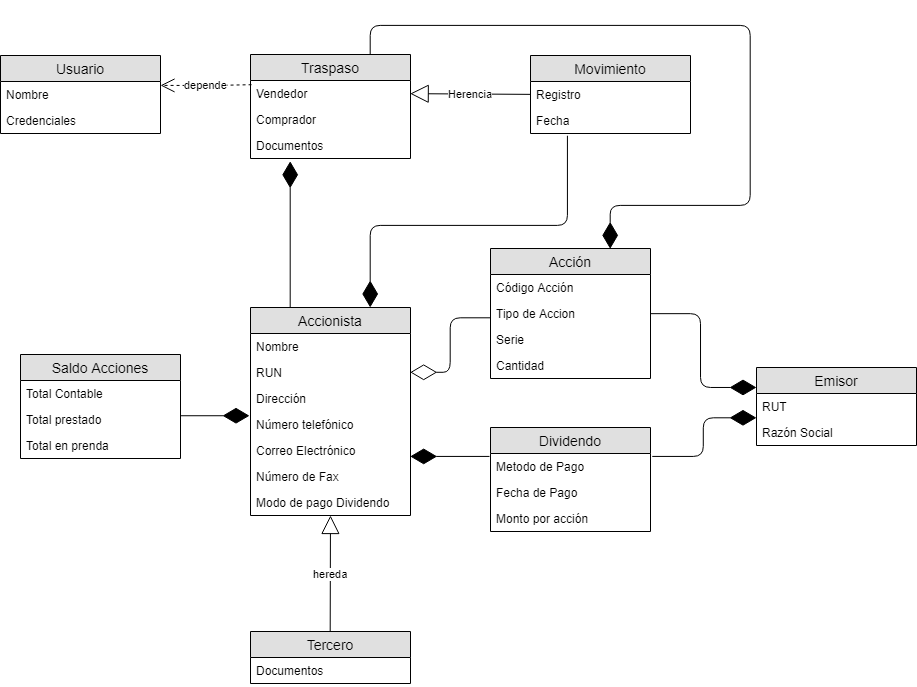

The diagram above was exported from draw.io. Its source (the exported page's mxGraphModel, read from the mxfile embedded in the PNG):
<mxGraphModel dx="961" dy="527" grid="1" gridSize="10" guides="1" tooltips="1" connect="1" arrows="1" fold="1" page="1" pageScale="1" pageWidth="827" pageHeight="1169" math="0" shadow="0">
  <root>
    <mxCell id="0" />
    <mxCell id="1" parent="0" />
    <mxCell id="XkVUPOS0JckSNSu9HsGQ-1" value="Accionista" style="swimlane;fontStyle=0;childLayout=stackLayout;horizontal=1;startSize=26;fillColor=#e0e0e0;horizontalStack=0;resizeParent=1;resizeParentMax=0;resizeLast=0;collapsible=1;marginBottom=0;swimlaneFillColor=#ffffff;align=center;fontSize=14;spacing=2;" parent="1" vertex="1">
      <mxGeometry x="360" y="422" width="160" height="208" as="geometry">
        <mxRectangle x="360" y="273" width="100" height="30" as="alternateBounds" />
      </mxGeometry>
    </mxCell>
    <mxCell id="XkVUPOS0JckSNSu9HsGQ-2" value="Nombre" style="text;strokeColor=none;fillColor=none;spacingLeft=4;spacingRight=4;overflow=hidden;rotatable=0;points=[[0,0.5],[1,0.5]];portConstraint=eastwest;fontSize=12;" parent="XkVUPOS0JckSNSu9HsGQ-1" vertex="1">
      <mxGeometry y="26" width="160" height="26" as="geometry" />
    </mxCell>
    <mxCell id="XkVUPOS0JckSNSu9HsGQ-36" value="RUN" style="text;strokeColor=none;fillColor=none;spacingLeft=4;spacingRight=4;overflow=hidden;rotatable=0;points=[[0,0.5],[1,0.5]];portConstraint=eastwest;fontSize=12;" parent="XkVUPOS0JckSNSu9HsGQ-1" vertex="1">
      <mxGeometry y="52" width="160" height="26" as="geometry" />
    </mxCell>
    <mxCell id="XkVUPOS0JckSNSu9HsGQ-38" value="Dirección" style="text;strokeColor=none;fillColor=none;spacingLeft=4;spacingRight=4;overflow=hidden;rotatable=0;points=[[0,0.5],[1,0.5]];portConstraint=eastwest;fontSize=12;" parent="XkVUPOS0JckSNSu9HsGQ-1" vertex="1">
      <mxGeometry y="78" width="160" height="26" as="geometry" />
    </mxCell>
    <mxCell id="XkVUPOS0JckSNSu9HsGQ-37" value="Número telefónico" style="text;strokeColor=none;fillColor=none;spacingLeft=4;spacingRight=4;overflow=hidden;rotatable=0;points=[[0,0.5],[1,0.5]];portConstraint=eastwest;fontSize=12;" parent="XkVUPOS0JckSNSu9HsGQ-1" vertex="1">
      <mxGeometry y="104" width="160" height="26" as="geometry" />
    </mxCell>
    <mxCell id="XkVUPOS0JckSNSu9HsGQ-3" value="Correo Electrónico" style="text;strokeColor=none;fillColor=none;spacingLeft=4;spacingRight=4;overflow=hidden;rotatable=0;points=[[0,0.5],[1,0.5]];portConstraint=eastwest;fontSize=12;" parent="XkVUPOS0JckSNSu9HsGQ-1" vertex="1">
      <mxGeometry y="130" width="160" height="26" as="geometry" />
    </mxCell>
    <mxCell id="XkVUPOS0JckSNSu9HsGQ-4" value="Número de Fax" style="text;strokeColor=none;fillColor=none;spacingLeft=4;spacingRight=4;overflow=hidden;rotatable=0;points=[[0,0.5],[1,0.5]];portConstraint=eastwest;fontSize=12;" parent="XkVUPOS0JckSNSu9HsGQ-1" vertex="1">
      <mxGeometry y="156" width="160" height="26" as="geometry" />
    </mxCell>
    <mxCell id="XkVUPOS0JckSNSu9HsGQ-39" value="Modo de pago Dividendo" style="text;strokeColor=none;fillColor=none;spacingLeft=4;spacingRight=4;overflow=hidden;rotatable=0;points=[[0,0.5],[1,0.5]];portConstraint=eastwest;fontSize=12;" parent="XkVUPOS0JckSNSu9HsGQ-1" vertex="1">
      <mxGeometry y="182" width="160" height="26" as="geometry" />
    </mxCell>
    <mxCell id="XkVUPOS0JckSNSu9HsGQ-5" value="Tercero" style="swimlane;fontStyle=0;childLayout=stackLayout;horizontal=1;startSize=26;fillColor=#e0e0e0;horizontalStack=0;resizeParent=1;resizeParentMax=0;resizeLast=0;collapsible=1;marginBottom=0;swimlaneFillColor=#ffffff;align=center;fontSize=14;" parent="1" vertex="1">
      <mxGeometry x="360" y="746" width="160" height="52" as="geometry" />
    </mxCell>
    <mxCell id="XkVUPOS0JckSNSu9HsGQ-7" value="Documentos" style="text;strokeColor=none;fillColor=none;spacingLeft=4;spacingRight=4;overflow=hidden;rotatable=0;points=[[0,0.5],[1,0.5]];portConstraint=eastwest;fontSize=12;" parent="XkVUPOS0JckSNSu9HsGQ-5" vertex="1">
      <mxGeometry y="26" width="160" height="26" as="geometry" />
    </mxCell>
    <mxCell id="XkVUPOS0JckSNSu9HsGQ-9" value="Traspaso" style="swimlane;fontStyle=0;childLayout=stackLayout;horizontal=1;startSize=26;fillColor=#e0e0e0;horizontalStack=0;resizeParent=1;resizeParentMax=0;resizeLast=0;collapsible=1;marginBottom=0;swimlaneFillColor=#ffffff;align=center;fontSize=14;" parent="1" vertex="1">
      <mxGeometry x="360" y="169" width="160" height="104" as="geometry" />
    </mxCell>
    <mxCell id="XkVUPOS0JckSNSu9HsGQ-10" value="Vendedor" style="text;strokeColor=none;fillColor=none;spacingLeft=4;spacingRight=4;overflow=hidden;rotatable=0;points=[[0,0.5],[1,0.5]];portConstraint=eastwest;fontSize=12;" parent="XkVUPOS0JckSNSu9HsGQ-9" vertex="1">
      <mxGeometry y="26" width="160" height="26" as="geometry" />
    </mxCell>
    <mxCell id="XkVUPOS0JckSNSu9HsGQ-11" value="Comprador" style="text;strokeColor=none;fillColor=none;spacingLeft=4;spacingRight=4;overflow=hidden;rotatable=0;points=[[0,0.5],[1,0.5]];portConstraint=eastwest;fontSize=12;" parent="XkVUPOS0JckSNSu9HsGQ-9" vertex="1">
      <mxGeometry y="52" width="160" height="26" as="geometry" />
    </mxCell>
    <mxCell id="XkVUPOS0JckSNSu9HsGQ-12" value="Documentos&#10;" style="text;strokeColor=none;fillColor=none;spacingLeft=4;spacingRight=4;overflow=hidden;rotatable=0;points=[[0,0.5],[1,0.5]];portConstraint=eastwest;fontSize=12;" parent="XkVUPOS0JckSNSu9HsGQ-9" vertex="1">
      <mxGeometry y="78" width="160" height="26" as="geometry" />
    </mxCell>
    <mxCell id="XkVUPOS0JckSNSu9HsGQ-13" value="Emisor" style="swimlane;fontStyle=0;childLayout=stackLayout;horizontal=1;startSize=26;fillColor=#e0e0e0;horizontalStack=0;resizeParent=1;resizeParentMax=0;resizeLast=0;collapsible=1;marginBottom=0;swimlaneFillColor=#ffffff;align=center;fontSize=14;" parent="1" vertex="1">
      <mxGeometry x="866" y="482" width="160" height="78" as="geometry" />
    </mxCell>
    <mxCell id="XkVUPOS0JckSNSu9HsGQ-14" value="RUT" style="text;strokeColor=none;fillColor=none;spacingLeft=4;spacingRight=4;overflow=hidden;rotatable=0;points=[[0,0.5],[1,0.5]];portConstraint=eastwest;fontSize=12;" parent="XkVUPOS0JckSNSu9HsGQ-13" vertex="1">
      <mxGeometry y="26" width="160" height="26" as="geometry" />
    </mxCell>
    <mxCell id="fj9J4C88aVQKYOqf2IBh-2" value="Razón Social" style="text;strokeColor=none;fillColor=none;spacingLeft=4;spacingRight=4;overflow=hidden;rotatable=0;points=[[0,0.5],[1,0.5]];portConstraint=eastwest;fontSize=12;" parent="XkVUPOS0JckSNSu9HsGQ-13" vertex="1">
      <mxGeometry y="52" width="160" height="26" as="geometry" />
    </mxCell>
    <mxCell id="XkVUPOS0JckSNSu9HsGQ-17" value="Acción" style="swimlane;fontStyle=0;childLayout=stackLayout;horizontal=1;startSize=26;fillColor=#e0e0e0;horizontalStack=0;resizeParent=1;resizeParentMax=0;resizeLast=0;collapsible=1;marginBottom=0;swimlaneFillColor=#ffffff;align=center;fontSize=14;" parent="1" vertex="1">
      <mxGeometry x="600" y="363" width="160" height="130" as="geometry" />
    </mxCell>
    <mxCell id="XkVUPOS0JckSNSu9HsGQ-18" value="Código Acción" style="text;strokeColor=none;fillColor=none;spacingLeft=4;spacingRight=4;overflow=hidden;rotatable=0;points=[[0,0.5],[1,0.5]];portConstraint=eastwest;fontSize=12;" parent="XkVUPOS0JckSNSu9HsGQ-17" vertex="1">
      <mxGeometry y="26" width="160" height="26" as="geometry" />
    </mxCell>
    <mxCell id="fj9J4C88aVQKYOqf2IBh-3" value="Tipo de Accion" style="text;strokeColor=none;fillColor=none;spacingLeft=4;spacingRight=4;overflow=hidden;rotatable=0;points=[[0,0.5],[1,0.5]];portConstraint=eastwest;fontSize=12;" parent="XkVUPOS0JckSNSu9HsGQ-17" vertex="1">
      <mxGeometry y="52" width="160" height="26" as="geometry" />
    </mxCell>
    <mxCell id="fj9J4C88aVQKYOqf2IBh-5" value="Serie" style="text;strokeColor=none;fillColor=none;spacingLeft=4;spacingRight=4;overflow=hidden;rotatable=0;points=[[0,0.5],[1,0.5]];portConstraint=eastwest;fontSize=12;" parent="XkVUPOS0JckSNSu9HsGQ-17" vertex="1">
      <mxGeometry y="78" width="160" height="26" as="geometry" />
    </mxCell>
    <mxCell id="fj9J4C88aVQKYOqf2IBh-8" value="Cantidad&#10;" style="text;strokeColor=none;fillColor=none;spacingLeft=4;spacingRight=4;overflow=hidden;rotatable=0;points=[[0,0.5],[1,0.5]];portConstraint=eastwest;fontSize=12;" parent="XkVUPOS0JckSNSu9HsGQ-17" vertex="1">
      <mxGeometry y="104" width="160" height="26" as="geometry" />
    </mxCell>
    <mxCell id="XkVUPOS0JckSNSu9HsGQ-21" value="Dividendo" style="swimlane;fontStyle=0;childLayout=stackLayout;horizontal=1;startSize=26;fillColor=#e0e0e0;horizontalStack=0;resizeParent=1;resizeParentMax=0;resizeLast=0;collapsible=1;marginBottom=0;swimlaneFillColor=#ffffff;align=center;fontSize=14;" parent="1" vertex="1">
      <mxGeometry x="600" y="542" width="160" height="104" as="geometry" />
    </mxCell>
    <mxCell id="XkVUPOS0JckSNSu9HsGQ-22" value="Metodo de Pago" style="text;strokeColor=none;fillColor=none;spacingLeft=4;spacingRight=4;overflow=hidden;rotatable=0;points=[[0,0.5],[1,0.5]];portConstraint=eastwest;fontSize=12;" parent="XkVUPOS0JckSNSu9HsGQ-21" vertex="1">
      <mxGeometry y="26" width="160" height="26" as="geometry" />
    </mxCell>
    <mxCell id="fj9J4C88aVQKYOqf2IBh-6" value="Fecha de Pago" style="text;strokeColor=none;fillColor=none;spacingLeft=4;spacingRight=4;overflow=hidden;rotatable=0;points=[[0,0.5],[1,0.5]];portConstraint=eastwest;fontSize=12;" parent="XkVUPOS0JckSNSu9HsGQ-21" vertex="1">
      <mxGeometry y="52" width="160" height="26" as="geometry" />
    </mxCell>
    <mxCell id="fj9J4C88aVQKYOqf2IBh-7" value="Monto por acción" style="text;strokeColor=none;fillColor=none;spacingLeft=4;spacingRight=4;overflow=hidden;rotatable=0;points=[[0,0.5],[1,0.5]];portConstraint=eastwest;fontSize=12;" parent="XkVUPOS0JckSNSu9HsGQ-21" vertex="1">
      <mxGeometry y="78" width="160" height="26" as="geometry" />
    </mxCell>
    <mxCell id="XkVUPOS0JckSNSu9HsGQ-27" value="" style="endArrow=diamondThin;endFill=0;endSize=24;html=1;entryX=1;entryY=0.5;entryDx=0;entryDy=0;edgeStyle=orthogonalEdgeStyle;" parent="1" source="XkVUPOS0JckSNSu9HsGQ-17" target="XkVUPOS0JckSNSu9HsGQ-36" edge="1">
      <mxGeometry width="160" relative="1" as="geometry">
        <mxPoint x="589" y="402" as="sourcePoint" />
        <mxPoint x="710" y="589" as="targetPoint" />
        <Array as="points">
          <mxPoint x="560" y="432" />
          <mxPoint x="560" y="487" />
        </Array>
      </mxGeometry>
    </mxCell>
    <mxCell id="XkVUPOS0JckSNSu9HsGQ-28" value="" style="endArrow=diamondThin;endFill=1;endSize=24;html=1;edgeStyle=orthogonalEdgeStyle;" parent="1" target="XkVUPOS0JckSNSu9HsGQ-13" edge="1">
      <mxGeometry width="160" relative="1" as="geometry">
        <mxPoint x="760" y="428" as="sourcePoint" />
        <mxPoint x="870" y="501" as="targetPoint" />
        <Array as="points">
          <mxPoint x="810" y="428" />
          <mxPoint x="810" y="502" />
        </Array>
      </mxGeometry>
    </mxCell>
    <mxCell id="XkVUPOS0JckSNSu9HsGQ-29" value="" style="endArrow=diamondThin;endFill=1;endSize=24;html=1;edgeStyle=orthogonalEdgeStyle;exitX=1.013;exitY=0.115;exitDx=0;exitDy=0;exitPerimeter=0;" parent="1" source="XkVUPOS0JckSNSu9HsGQ-22" target="XkVUPOS0JckSNSu9HsGQ-14" edge="1">
      <mxGeometry width="160" relative="1" as="geometry">
        <mxPoint x="790" y="591" as="sourcePoint" />
        <mxPoint x="866" y="539" as="targetPoint" />
        <Array as="points">
          <mxPoint x="813" y="571" />
          <mxPoint x="813" y="532" />
        </Array>
      </mxGeometry>
    </mxCell>
    <mxCell id="XkVUPOS0JckSNSu9HsGQ-30" value="" style="endArrow=diamondThin;endFill=1;endSize=24;html=1;exitX=-0.006;exitY=0.115;exitDx=0;exitDy=0;edgeStyle=orthogonalEdgeStyle;exitPerimeter=0;" parent="1" source="XkVUPOS0JckSNSu9HsGQ-22" edge="1">
      <mxGeometry width="160" relative="1" as="geometry">
        <mxPoint x="600" y="591" as="sourcePoint" />
        <mxPoint x="520" y="571" as="targetPoint" />
        <Array as="points">
          <mxPoint x="520" y="571" />
        </Array>
      </mxGeometry>
    </mxCell>
    <mxCell id="XkVUPOS0JckSNSu9HsGQ-31" value="Saldo Acciones" style="swimlane;fontStyle=0;childLayout=stackLayout;horizontal=1;startSize=26;fillColor=#e0e0e0;horizontalStack=0;resizeParent=1;resizeParentMax=0;resizeLast=0;collapsible=1;marginBottom=0;swimlaneFillColor=#ffffff;align=center;fontSize=14;" parent="1" vertex="1">
      <mxGeometry x="130" y="469" width="160" height="104" as="geometry" />
    </mxCell>
    <mxCell id="XkVUPOS0JckSNSu9HsGQ-32" value="Total Contable&#10;" style="text;strokeColor=none;fillColor=none;spacingLeft=4;spacingRight=4;overflow=hidden;rotatable=0;points=[[0,0.5],[1,0.5]];portConstraint=eastwest;fontSize=12;" parent="XkVUPOS0JckSNSu9HsGQ-31" vertex="1">
      <mxGeometry y="26" width="160" height="26" as="geometry" />
    </mxCell>
    <mxCell id="XkVUPOS0JckSNSu9HsGQ-33" value="Total prestado&#10;&#10;" style="text;strokeColor=none;fillColor=none;spacingLeft=4;spacingRight=4;overflow=hidden;rotatable=0;points=[[0,0.5],[1,0.5]];portConstraint=eastwest;fontSize=12;" parent="XkVUPOS0JckSNSu9HsGQ-31" vertex="1">
      <mxGeometry y="52" width="160" height="26" as="geometry" />
    </mxCell>
    <mxCell id="7dP83LfjQLVtrtsd3Pel-16" value="Total en prenda&#10;" style="text;strokeColor=none;fillColor=none;spacingLeft=4;spacingRight=4;overflow=hidden;rotatable=0;points=[[0,0.5],[1,0.5]];portConstraint=eastwest;fontSize=12;" parent="XkVUPOS0JckSNSu9HsGQ-31" vertex="1">
      <mxGeometry y="78" width="160" height="26" as="geometry" />
    </mxCell>
    <mxCell id="XkVUPOS0JckSNSu9HsGQ-35" value="" style="endArrow=diamondThin;endFill=1;endSize=24;html=1;entryX=-0.005;entryY=0.163;entryDx=0;entryDy=0;edgeStyle=orthogonalEdgeStyle;entryPerimeter=0;" parent="1" target="XkVUPOS0JckSNSu9HsGQ-37" edge="1">
      <mxGeometry width="160" relative="1" as="geometry">
        <mxPoint x="290" y="530" as="sourcePoint" />
        <mxPoint x="334.5" y="675.0882352941177" as="targetPoint" />
        <Array as="points">
          <mxPoint x="290" y="530" />
          <mxPoint x="330" y="530" />
        </Array>
      </mxGeometry>
    </mxCell>
    <mxCell id="DHE0HUZ9jeziP1vlT_dj-4" value="Usuario" style="swimlane;fontStyle=0;childLayout=stackLayout;horizontal=1;startSize=26;fillColor=#e0e0e0;horizontalStack=0;resizeParent=1;resizeParentMax=0;resizeLast=0;collapsible=1;marginBottom=0;swimlaneFillColor=#ffffff;align=center;fontSize=14;" parent="1" vertex="1">
      <mxGeometry x="110" y="170" width="160" height="78" as="geometry" />
    </mxCell>
    <mxCell id="DHE0HUZ9jeziP1vlT_dj-5" value="Nombre&#10;" style="text;strokeColor=none;fillColor=none;spacingLeft=4;spacingRight=4;overflow=hidden;rotatable=0;points=[[0,0.5],[1,0.5]];portConstraint=eastwest;fontSize=12;" parent="DHE0HUZ9jeziP1vlT_dj-4" vertex="1">
      <mxGeometry y="26" width="160" height="26" as="geometry" />
    </mxCell>
    <mxCell id="DHE0HUZ9jeziP1vlT_dj-6" value="Credenciales" style="text;strokeColor=none;fillColor=none;spacingLeft=4;spacingRight=4;overflow=hidden;rotatable=0;points=[[0,0.5],[1,0.5]];portConstraint=eastwest;fontSize=12;" parent="DHE0HUZ9jeziP1vlT_dj-4" vertex="1">
      <mxGeometry y="52" width="160" height="26" as="geometry" />
    </mxCell>
    <mxCell id="XimHB5F4qnAMagQocfk6-1" value="hereda" style="endArrow=block;endSize=16;endFill=0;html=1;exitX=0.5;exitY=0;exitDx=0;exitDy=0;" parent="1" source="XkVUPOS0JckSNSu9HsGQ-5" target="XkVUPOS0JckSNSu9HsGQ-39" edge="1">
      <mxGeometry width="160" relative="1" as="geometry">
        <mxPoint x="350" y="682" as="sourcePoint" />
        <mxPoint x="440" y="742" as="targetPoint" />
      </mxGeometry>
    </mxCell>
    <mxCell id="QwzZb76Zzh5VC4o8qVvz-1" value="Movimiento" style="swimlane;fontStyle=0;childLayout=stackLayout;horizontal=1;startSize=26;fillColor=#e0e0e0;horizontalStack=0;resizeParent=1;resizeParentMax=0;resizeLast=0;collapsible=1;marginBottom=0;swimlaneFillColor=#ffffff;align=center;fontSize=14;" parent="1" vertex="1">
      <mxGeometry x="640" y="170" width="160" height="78" as="geometry" />
    </mxCell>
    <mxCell id="QwzZb76Zzh5VC4o8qVvz-2" value="Registro" style="text;strokeColor=none;fillColor=none;spacingLeft=4;spacingRight=4;overflow=hidden;rotatable=0;points=[[0,0.5],[1,0.5]];portConstraint=eastwest;fontSize=12;" parent="QwzZb76Zzh5VC4o8qVvz-1" vertex="1">
      <mxGeometry y="26" width="160" height="26" as="geometry" />
    </mxCell>
    <mxCell id="QwzZb76Zzh5VC4o8qVvz-3" value="Fecha" style="text;strokeColor=none;fillColor=none;spacingLeft=4;spacingRight=4;overflow=hidden;rotatable=0;points=[[0,0.5],[1,0.5]];portConstraint=eastwest;fontSize=12;" parent="QwzZb76Zzh5VC4o8qVvz-1" vertex="1">
      <mxGeometry y="52" width="160" height="26" as="geometry" />
    </mxCell>
    <mxCell id="SJZnSVOeNZSUvYn3VmjE-1" value="depende" style="endArrow=open;endSize=12;dashed=1;html=1;entryX=1;entryY=0.154;entryDx=0;entryDy=0;entryPerimeter=0;exitX=0.006;exitY=0.154;exitDx=0;exitDy=0;exitPerimeter=0;" parent="1" source="XkVUPOS0JckSNSu9HsGQ-10" target="DHE0HUZ9jeziP1vlT_dj-5" edge="1">
      <mxGeometry width="160" relative="1" as="geometry">
        <mxPoint x="362" y="195" as="sourcePoint" />
        <mxPoint x="310" y="360" as="targetPoint" />
        <Array as="points">
          <mxPoint x="320" y="200" />
          <mxPoint x="310" y="200" />
        </Array>
      </mxGeometry>
    </mxCell>
    <mxCell id="YFvTWLzi-iv6NECiVrav-1" value="" style="endArrow=diamondThin;endFill=1;endSize=24;html=1;entryX=0.75;entryY=0;entryDx=0;entryDy=0;exitX=0.231;exitY=1.077;exitDx=0;exitDy=0;exitPerimeter=0;edgeStyle=orthogonalEdgeStyle;" parent="1" source="QwzZb76Zzh5VC4o8qVvz-3" target="XkVUPOS0JckSNSu9HsGQ-1" edge="1">
      <mxGeometry width="160" relative="1" as="geometry">
        <mxPoint x="673" y="275" as="sourcePoint" />
        <mxPoint x="870" y="300" as="targetPoint" />
        <Array as="points">
          <mxPoint x="677" y="340" />
          <mxPoint x="480" y="340" />
        </Array>
      </mxGeometry>
    </mxCell>
    <mxCell id="YFvTWLzi-iv6NECiVrav-3" value="" style="endArrow=diamondThin;endFill=1;endSize=24;html=1;entryX=0.75;entryY=0;entryDx=0;entryDy=0;exitX=0.75;exitY=0;exitDx=0;exitDy=0;edgeStyle=orthogonalEdgeStyle;" parent="1" source="XkVUPOS0JckSNSu9HsGQ-9" target="XkVUPOS0JckSNSu9HsGQ-17" edge="1">
      <mxGeometry width="160" relative="1" as="geometry">
        <mxPoint x="650" y="120" as="sourcePoint" />
        <mxPoint x="810" y="120" as="targetPoint" />
        <Array as="points">
          <mxPoint x="480" y="140" />
          <mxPoint x="860" y="140" />
          <mxPoint x="860" y="320" />
          <mxPoint x="720" y="320" />
        </Array>
      </mxGeometry>
    </mxCell>
    <mxCell id="YFvTWLzi-iv6NECiVrav-4" value="" style="endArrow=diamondThin;endFill=1;endSize=24;html=1;entryX=0.25;entryY=1.115;entryDx=0;entryDy=0;entryPerimeter=0;exitX=0.25;exitY=0;exitDx=0;exitDy=0;" parent="1" source="XkVUPOS0JckSNSu9HsGQ-1" target="XkVUPOS0JckSNSu9HsGQ-12" edge="1">
      <mxGeometry width="160" relative="1" as="geometry">
        <mxPoint x="270" y="320" as="sourcePoint" />
        <mxPoint x="430" y="320" as="targetPoint" />
      </mxGeometry>
    </mxCell>
    <mxCell id="YFvTWLzi-iv6NECiVrav-5" value="Herencia" style="endArrow=block;endSize=16;endFill=0;html=1;entryX=1;entryY=0.5;entryDx=0;entryDy=0;exitX=0;exitY=0.5;exitDx=0;exitDy=0;" parent="1" source="QwzZb76Zzh5VC4o8qVvz-2" target="XkVUPOS0JckSNSu9HsGQ-10" edge="1">
      <mxGeometry width="160" relative="1" as="geometry">
        <mxPoint x="400" y="320" as="sourcePoint" />
        <mxPoint x="560" y="320" as="targetPoint" />
      </mxGeometry>
    </mxCell>
  </root>
</mxGraphModel>